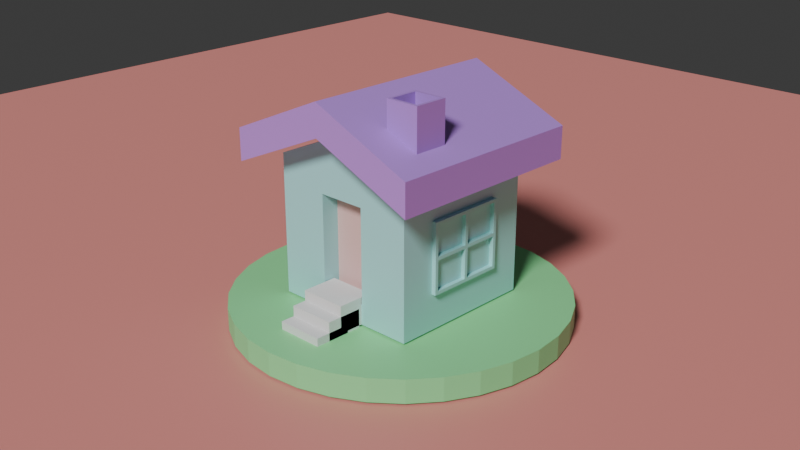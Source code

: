 # Source: house.blend  (saved by Blender 4.4.32; exported with 4.5.12 LTS)
import bpy
from mathutils import Matrix  # noqa: F401  (used for matrix-valued properties, if any)

bpy.ops.wm.read_factory_settings(use_empty=True)
scene = bpy.context.scene
scene.name = 'Scene'

# ---- collections
col_collection = bpy.data.collections.new('Collection'); scene.collection.children.link(col_collection)

# ---- materials (node trees are filled in below, after node groups)
mat_body = bpy.data.materials.new('body')
mat_body.alpha_threshold = 0.0
mat_body.roughness = 0.5
mat_body.line_color = (0.0, 0.0, 0.0, 1.0)
mat_door = bpy.data.materials.new('door')
mat_roof = bpy.data.materials.new('roof')
mat_floor = bpy.data.materials.new('floor')
mat_base = bpy.data.materials.new('base')

# ---- material node trees
mat_body.use_nodes = True; mat_body.node_tree.nodes.clear()
_N = mat_body.node_tree.nodes; _L = mat_body.node_tree.links
n0 = _N.new('ShaderNodeOutputMaterial'); n0.name = 'Material Output'; n0.location = (300, 300)
n1 = _N.new('ShaderNodeBsdfPrincipled'); n1.name = 'Principled BSDF'; n1.location = (10, 300)
n1.inputs[0].default_value = (0.3817, 0.8001, 0.8001, 1.0)
n1.inputs[3].default_value = 1.45
_L.new(n1.outputs[0], n0.inputs[0])
n0.is_active_output = True
mat_door.use_nodes = True; mat_door.node_tree.nodes.clear()
_N = mat_door.node_tree.nodes; _L = mat_door.node_tree.links
n0 = _N.new('ShaderNodeBsdfPrincipled'); n0.name = 'Principled BSDF'; n0.location = (10, 300)
n0.inputs[0].default_value = (0.8001, 0.5032, 0.4839, 1.0)
n1 = _N.new('ShaderNodeOutputMaterial'); n1.name = 'Material Output'; n1.location = (300, 300)
_L.new(n0.outputs[0], n1.inputs[0])
n1.is_active_output = True
mat_roof.use_nodes = True; mat_roof.node_tree.nodes.clear()
_N = mat_roof.node_tree.nodes; _L = mat_roof.node_tree.links
n0 = _N.new('ShaderNodeBsdfPrincipled'); n0.name = 'Principled BSDF'; n0.location = (10, 300)
n0.inputs[0].default_value = (0.5038, 0.2566, 0.8002, 1.0)
n1 = _N.new('ShaderNodeOutputMaterial'); n1.name = 'Material Output'; n1.location = (300, 300)
_L.new(n0.outputs[0], n1.inputs[0])
n1.is_active_output = True
mat_floor.use_nodes = True; mat_floor.node_tree.nodes.clear()
_N = mat_floor.node_tree.nodes; _L = mat_floor.node_tree.links
n0 = _N.new('ShaderNodeBsdfPrincipled'); n0.name = 'Principled BSDF'; n0.location = (10, 300)
n0.inputs[0].default_value = (0.2674, 0.8002, 0.3361, 1.0)
n1 = _N.new('ShaderNodeOutputMaterial'); n1.name = 'Material Output'; n1.location = (300, 300)
_L.new(n0.outputs[0], n1.inputs[0])
n1.is_active_output = True
mat_base.use_nodes = True; mat_base.node_tree.nodes.clear()
_N = mat_base.node_tree.nodes; _L = mat_base.node_tree.links
n0 = _N.new('ShaderNodeBsdfPrincipled'); n0.name = 'Principled BSDF'; n0.location = (10, 300)
n0.inputs[0].default_value = (0.8002, 0.283, 0.2559, 1.0)
n1 = _N.new('ShaderNodeOutputMaterial'); n1.name = 'Material Output'; n1.location = (300, 300)
_L.new(n0.outputs[0], n1.inputs[0])
n1.is_active_output = True

# ---- world
world_world = bpy.data.worlds.new('World'); scene.world = world_world
world_world.use_nodes = True; world_world.node_tree.nodes.clear()
_N = world_world.node_tree.nodes; _L = world_world.node_tree.links
n0 = _N.new('ShaderNodeOutputWorld'); n0.name = 'World Output'; n0.location = (300, 300)
n1 = _N.new('ShaderNodeBackground'); n1.name = 'Background'; n1.location = (10, 300)
n1.inputs[0].default_value = (0.05088, 0.05088, 0.05088, 1.0)
_L.new(n1.outputs[0], n0.inputs[0])
n0.is_active_output = True
world_world.color = (0.05088, 0.05088, 0.05088)
world_world.sun_shadow_jitter_overblur = 0.0

# ---- cameras
cam_camera = bpy.data.cameras.new('Camera')
cam_camera.clip_end = 100.0
cam_camera.ortho_scale = 7.314

# ---- lights
light_light = bpy.data.lights.new('Light', 'SUN')
light_light.angle = 0.1993
light_light.energy = 3.0
light_light.shadow_soft_size = 0.1
light_light.shadow_cascade_max_distance = 1000.0

# ---- meshes
me_cube = bpy.data.meshes.new('Cube')
me_cube.from_pydata([(1.0, 1.0, 0.8404), (0.3197, -1.0, 0.4872), (0.3197, -1.0, -0.7382), (-1.0, 1.0, 0.8404), (-1.0, 1.0, -1.0), (-0.3197, -1.0, 0.4872), (-0.3197, -1.0, -0.7382), (-1.0, -1.0, -1.0), (-1.0, -1.0, 0.8404), (1.0, -1.0, 0.8404), (-0.3197, -0.7656, -0.7382), (-0.3197, -0.7656, 0.4872), (0.3197, -0.7656, 0.4872), (0.3197, -0.7656, -0.7382), (0.0, 1.0, -1.0), (0.0, -1.0, 1.274), (0.0, -1.0, -1.0), (0.0, 1.0, 1.274), (0.0, -1.0, 0.4872), (0.0, -1.0, -0.7382), (0.0, -0.7656, 0.4872), (0.0, -0.7656, -0.7382), (1.0, 1.0, -1.0), (1.0, -1.0, -1.0), (1.0, 0.4922, -0.4922), (1.0, 0.5349, -0.5349), (1.0, -0.4922, -0.4922), (1.0, -0.5349, -0.5349), (1.0, 0.4922, 0.3326), (1.0, 0.5349, 0.3753), (1.0, -0.4922, 0.3326), (1.0, -0.5349, 0.3753), (1.0, -0.02135, 0.3326), (1.0, 0.02135, 0.3326), (1.0, 0.0, 0.3753), (1.0, 0.4922, -0.1012), (1.0, 0.5349, -0.07982), (1.0, 0.4922, -0.05848), (1.0, -0.4922, -0.1012), (1.0, -0.4922, -0.05848), (1.0, -0.5349, -0.07982), (1.0, 0.02135, -0.4922), (1.0, -0.02135, -0.4922), (1.0, 0.0, -0.5349), (1.0, -0.02135, -0.05848), (1.0, -0.02135, -0.1012), (1.0, 0.02135, -0.1012), (1.0, 0.02135, -0.05848)], [], [(19, 2, 13, 21), (7, 8, 3, 4), (14, 22, 23, 16), (14, 17, 0, 22), (6, 5, 8, 7), (1, 2, 23, 9), (18, 1, 9, 15), (19, 6, 7, 16), (21, 20, 11, 10), (2, 1, 12, 13), (18, 5, 11, 20), (5, 6, 10, 11), (1, 18, 20, 12), (13, 12, 20, 21), (2, 19, 16, 23), (5, 18, 15, 8), (4, 3, 17, 14), (4, 14, 16, 7), (6, 19, 21, 10), (42, 45, 38, 26), (31, 34, 29, 0, 9), (37, 28, 33, 47), (29, 36, 25, 22, 0), (27, 40, 31, 9, 23), (25, 43, 27, 23, 22), (44, 32, 30, 39), (24, 35, 46, 41)])
me_cube.polygons.foreach_set('material_index', [0, 0, 0, 0, 0, 0, 0, 0, 1, 0, 0, 0, 0, 1, 0, 0, 0, 0, 0, 0, 0, 0, 0, 0, 0, 0, 0])
_uv = me_cube.uv_layers.new(name='UVMap')
_uv.uv.foreach_set('vector', [0.4358, 0.875, 0.4358, 0.8108, 0.4358, 0.8108, 0.4358, 0.875, 0.375, 0.0, 0.625, 0.0, 0.625, 0.25, 0.375, 0.25, 0.25, 0.5, 0.375, 0.5, 0.375, 0.75, 0.25, 0.75, 0.375, 0.375, 0.625, 0.375, 0.625, 0.5, 0.375, 0.5, 0.4358, 0.9392, 0.5642, 0.9392, 0.625, 1.0, 0.375, 1.0, 0.5642, 0.8108, 0.4358, 0.8108, 0.375, 0.75, 0.625, 0.75, 0.5642, 0.875, 0.5642, 0.8108, 0.625, 0.75, 0.625, 0.875, 0.4358, 0.875, 0.4358, 0.9392, 0.375, 1.0, 0.375, 0.875, 0.4358, 0.875, 0.5642, 0.875, 0.5642, 0.9392, 0.4358, 0.9392, 0.4358, 0.8108, 0.5642, 0.8108, 0.5642, 0.8108, 0.4358, 0.8108, 0.5642, 0.875, 0.5642, 0.9392, 0.5642, 0.9392, 0.5642, 0.875, 0.5642, 0.9392, 0.4358, 0.9392, 0.4358, 0.9392, 0.5642, 0.9392, 0.5642, 0.8108, 0.5642, 0.875, 0.5642, 0.875, 0.5642, 0.8108, 0.4358, 0.8108, 0.5642, 0.8108, 0.5642, 0.875, 0.4358, 0.875, 0.4358, 0.8108, 0.4358, 0.875, 0.375, 0.875, 0.375, 0.75, 0.5642, 0.9392, 0.5642, 0.875, 0.625, 0.875, 0.625, 1.0, 0.375, 0.25, 0.625, 0.25, 0.625, 0.375, 0.375, 0.375, 0.125, 0.5, 0.25, 0.5, 0.25, 0.75, 0.125, 0.75, 0.4358, 0.9392, 0.4358, 0.875, 0.4358, 0.875, 0.4358, 0.9392, 0.444, 0.6277, 0.4971, 0.6277, 0.4971, 0.6865, 0.444, 0.6865, 0.5618, 0.6919, 0.5618, 0.625, 0.5618, 0.5581, 0.625, 0.5, 0.625, 0.75, 0.5029, 0.5635, 0.556, 0.5635, 0.556, 0.6223, 0.5029, 0.6223, 0.5618, 0.5581, 0.5, 0.5581, 0.4382, 0.5581, 0.375, 0.5, 0.625, 0.5, 0.4382, 0.6919, 0.5, 0.6919, 0.5618, 0.6919, 0.625, 0.75, 0.375, 0.75, 0.4382, 0.5581, 0.4382, 0.625, 0.4382, 0.6919, 0.375, 0.75, 0.375, 0.5, 0.5029, 0.6277, 0.556, 0.6277, 0.556, 0.6865, 0.5029, 0.6865, 0.444, 0.5635, 0.4971, 0.5635, 0.4971, 0.6223, 0.444, 0.6223])
me_cube.materials.append(mat_body)
me_cube.materials.append(mat_door)
me_cube.use_mirror_vertex_groups = False
me_cube.update()
me_cube_001 = bpy.data.meshes.new('Cube.001')
me_cube_001.from_pydata([(1.357, 1.357, 0.7333), (-1.357, 1.357, 0.7333), (-1.357, -1.357, 0.7333), (1.357, -1.357, 0.7333), (0.0, -1.357, 1.322), (0.0, 1.357, 1.322), (0.0, -1.357, 1.743), (-1.357, -1.357, 1.155), (1.357, 1.357, 1.155), (1.357, -1.357, 1.155), (-1.357, 1.357, 1.155), (0.0, 1.357, 1.743)], [], [(5, 4, 2, 1), (0, 3, 4, 5), (11, 10, 7, 6), (8, 11, 6, 9), (3, 0, 8, 9), (4, 3, 9, 6), (1, 2, 7, 10), (2, 4, 6, 7), (5, 1, 10, 11), (0, 5, 11, 8)])
_uv = me_cube_001.uv_layers.new(name='UVMap')
_uv.uv.foreach_set('vector', [0.75, 0.5, 0.75, 0.75, 0.875, 0.75, 0.875, 0.5, 0.625, 0.5, 0.625, 0.75, 0.75, 0.75, 0.75, 0.5, 0.75, 0.5, 0.875, 0.5, 0.875, 0.75, 0.75, 0.75, 0.625, 0.5, 0.75, 0.5, 0.75, 0.75, 0.625, 0.75, 0.625, 0.75, 0.625, 0.5, 0.625, 0.5, 0.625, 0.75, 0.75, 0.75, 0.625, 0.75, 0.625, 0.75, 0.75, 0.75, 0.875, 0.5, 0.875, 0.75, 0.875, 0.75, 0.875, 0.5, 0.875, 0.75, 0.75, 0.75, 0.75, 0.75, 0.875, 0.75, 0.75, 0.5, 0.875, 0.5, 0.875, 0.5, 0.75, 0.5, 0.625, 0.5, 0.75, 0.5, 0.75, 0.5, 0.625, 0.5])
me_cube_001.materials.append(mat_roof)
me_cube_001.use_mirror_vertex_groups = False
me_cube_001.update()
me_cube_002 = bpy.data.meshes.new('Cube.002')
me_cube_002.from_pydata([(1.0, 0.4922, -0.4922), (1.0, 0.5349, -0.5349), (1.0, -0.4922, -0.4922), (1.0, -0.5349, -0.5349), (1.0, 0.4922, 0.3326), (1.0, 0.5349, 0.3753), (1.0, -0.4922, 0.3326), (1.0, -0.5349, 0.3753), (1.0, -0.02135, 0.3326), (1.0, 0.02135, 0.3326), (1.0, 0.0, 0.3753), (1.0, 0.4922, -0.1012), (1.0, 0.5349, -0.07982), (1.0, 0.4922, -0.05848), (1.0, -0.4922, -0.1012), (1.0, -0.4922, -0.05848), (1.0, -0.5349, -0.07982), (1.0, 0.02135, -0.4922), (1.0, -0.02135, -0.4922), (1.0, 0.0, -0.5349), (1.0, -0.02135, -0.05848), (1.0, -0.02135, -0.1012), (1.0, 0.02135, -0.1012), (1.0, 0.02135, -0.05848), (1.056, 0.0, 0.3753), (1.056, -0.02135, 0.3326), (1.056, 0.02135, 0.3326), (1.056, 0.4922, -0.05848), (1.056, 0.4922, -0.1012), (1.056, 0.5349, -0.07982), (1.056, -0.5349, -0.07982), (1.056, -0.4922, -0.1012), (1.056, -0.4922, -0.05848), (1.056, 0.0, -0.5349), (1.056, 0.02135, -0.4922), (1.056, -0.02135, -0.4922), (1.056, 0.02135, -0.05848), (1.056, -0.02135, -0.05848), (1.056, -0.02135, -0.1012), (1.056, 0.02135, -0.1012), (1.056, -0.5349, 0.3753), (1.056, -0.4922, 0.3326), (1.056, 0.4922, -0.4922), (1.056, 0.5349, -0.5349), (1.056, -0.5349, -0.5349), (1.056, -0.4922, -0.4922), (1.056, 0.4922, 0.3326), (1.056, 0.5349, 0.3753)], [], [(8, 10, 9), (11, 13, 12), (14, 16, 15), (17, 19, 18), (20, 23, 22, 21), (10, 8, 6, 7), (11, 12, 1, 0), (16, 14, 2, 3), (19, 17, 0, 1), (5, 4, 9, 10), (4, 5, 12, 13), (7, 6, 15, 16), (3, 2, 18, 19), (20, 21, 14, 15), (13, 11, 22, 23), (21, 22, 17, 18), (8, 9, 23, 20), (25, 26, 24), (28, 29, 27), (31, 32, 30), (34, 35, 33), (37, 38, 39, 36), (24, 40, 41, 25), (28, 42, 43, 29), (30, 44, 45, 31), (33, 43, 42, 34), (47, 24, 26, 46), (46, 27, 29, 47), (40, 30, 32, 41), (44, 33, 35, 45), (37, 32, 31, 38), (27, 36, 39, 28), (38, 35, 34, 39), (25, 37, 36, 26), (17, 22, 39, 34), (11, 0, 42, 28), (3, 19, 33, 44), (8, 20, 37, 25), (18, 2, 45, 35), (5, 10, 24, 47), (23, 9, 26, 36), (1, 12, 29, 43), (20, 15, 32, 37), (9, 4, 46, 26), (16, 3, 44, 30), (14, 21, 38, 31), (4, 13, 27, 46), (13, 23, 36, 27), (10, 7, 40, 24), (12, 5, 47, 29), (2, 14, 31, 45), (22, 11, 28, 39), (7, 16, 30, 40), (19, 1, 43, 33), (21, 18, 35, 38), (6, 8, 25, 41), (15, 6, 41, 32), (0, 17, 34, 42)])
_uv = me_cube_002.uv_layers.new(name='UVMap')
_uv.uv.foreach_set('vector', [0.556, 0.6277, 0.5618, 0.625, 0.556, 0.6223, 0.4971, 0.5635, 0.5029, 0.5635, 0.5, 0.5581, 0.4971, 0.6865, 0.5, 0.6919, 0.5029, 0.6865, 0.444, 0.6223, 0.4382, 0.625, 0.444, 0.6277, 0.5029, 0.6277, 0.5029, 0.6223, 0.4971, 0.6223, 0.4971, 0.6277, 0.5618, 0.625, 0.556, 0.6277, 0.556, 0.6865, 0.5618, 0.6919, 0.4971, 0.5635, 0.5, 0.5581, 0.4382, 0.5581, 0.444, 0.5635, 0.5, 0.6919, 0.4971, 0.6865, 0.444, 0.6865, 0.4382, 0.6919, 0.4382, 0.625, 0.444, 0.6223, 0.444, 0.5635, 0.4382, 0.5581, 0.5618, 0.5581, 0.556, 0.5635, 0.556, 0.6223, 0.5618, 0.625, 0.556, 0.5635, 0.5618, 0.5581, 0.5, 0.5581, 0.5029, 0.5635, 0.5618, 0.6919, 0.556, 0.6865, 0.5029, 0.6865, 0.5, 0.6919, 0.4382, 0.6919, 0.444, 0.6865, 0.444, 0.6277, 0.4382, 0.625, 0.5029, 0.6277, 0.4971, 0.6277, 0.4971, 0.6865, 0.5029, 0.6865, 0.5029, 0.5635, 0.4971, 0.5635, 0.4971, 0.6223, 0.5029, 0.6223, 0.4971, 0.6277, 0.4971, 0.6223, 0.444, 0.6223, 0.444, 0.6277, 0.556, 0.6277, 0.556, 0.6223, 0.5029, 0.6223, 0.5029, 0.6277, 0.556, 0.6277, 0.556, 0.6223, 0.5618, 0.625, 0.4971, 0.5635, 0.5, 0.5581, 0.5029, 0.5635, 0.4971, 0.6865, 0.5029, 0.6865, 0.5, 0.6919, 0.444, 0.6223, 0.444, 0.6277, 0.4382, 0.625, 0.5029, 0.6277, 0.4971, 0.6277, 0.4971, 0.6223, 0.5029, 0.6223, 0.5618, 0.625, 0.5618, 0.6919, 0.556, 0.6865, 0.556, 0.6277, 0.4971, 0.5635, 0.444, 0.5635, 0.4382, 0.5581, 0.5, 0.5581, 0.5, 0.6919, 0.4382, 0.6919, 0.444, 0.6865, 0.4971, 0.6865, 0.4382, 0.625, 0.4382, 0.5581, 0.444, 0.5635, 0.444, 0.6223, 0.5618, 0.5581, 0.5618, 0.625, 0.556, 0.6223, 0.556, 0.5635, 0.556, 0.5635, 0.5029, 0.5635, 0.5, 0.5581, 0.5618, 0.5581, 0.5618, 0.6919, 0.5, 0.6919, 0.5029, 0.6865, 0.556, 0.6865, 0.4382, 0.6919, 0.4382, 0.625, 0.444, 0.6277, 0.444, 0.6865, 0.5029, 0.6277, 0.5029, 0.6865, 0.4971, 0.6865, 0.4971, 0.6277, 0.5029, 0.5635, 0.5029, 0.6223, 0.4971, 0.6223, 0.4971, 0.5635, 0.4971, 0.6277, 0.444, 0.6277, 0.444, 0.6223, 0.4971, 0.6223, 0.556, 0.6277, 0.5029, 0.6277, 0.5029, 0.6223, 0.556, 0.6223, 0.444, 0.6223, 0.4971, 0.6223, 0.4971, 0.6223, 0.444, 0.6223, 0.4971, 0.5635, 0.444, 0.5635, 0.444, 0.5635, 0.4971, 0.5635, 0.4382, 0.6919, 0.4382, 0.625, 0.4382, 0.625, 0.4382, 0.6919, 0.556, 0.6277, 0.5029, 0.6277, 0.5029, 0.6277, 0.556, 0.6277, 0.444, 0.6277, 0.444, 0.6865, 0.444, 0.6865, 0.444, 0.6277, 0.5618, 0.5581, 0.5618, 0.625, 0.5618, 0.625, 0.5618, 0.5581, 0.5029, 0.6223, 0.556, 0.6223, 0.556, 0.6223, 0.5029, 0.6223, 0.4382, 0.5581, 0.5, 0.5581, 0.5, 0.5581, 0.4382, 0.5581, 0.5029, 0.6277, 0.5029, 0.6865, 0.5029, 0.6865, 0.5029, 0.6277, 0.556, 0.6223, 0.556, 0.5635, 0.556, 0.5635, 0.556, 0.6223, 0.5, 0.6919, 0.4382, 0.6919, 0.4382, 0.6919, 0.5, 0.6919, 0.4971, 0.6865, 0.4971, 0.6277, 0.4971, 0.6277, 0.4971, 0.6865, 0.556, 0.5635, 0.5029, 0.5635, 0.5029, 0.5635, 0.556, 0.5635, 0.5029, 0.5635, 0.5029, 0.6223, 0.5029, 0.6223, 0.5029, 0.5635, 0.5618, 0.625, 0.5618, 0.6919, 0.5618, 0.6919, 0.5618, 0.625, 0.5, 0.5581, 0.5618, 0.5581, 0.5618, 0.5581, 0.5, 0.5581, 0.444, 0.6865, 0.4971, 0.6865, 0.4971, 0.6865, 0.444, 0.6865, 0.4971, 0.6223, 0.4971, 0.5635, 0.4971, 0.5635, 0.4971, 0.6223, 0.5618, 0.6919, 0.5, 0.6919, 0.5, 0.6919, 0.5618, 0.6919, 0.4382, 0.625, 0.4382, 0.5581, 0.4382, 0.5581, 0.4382, 0.625, 0.4971, 0.6277, 0.444, 0.6277, 0.444, 0.6277, 0.4971, 0.6277, 0.556, 0.6865, 0.556, 0.6277, 0.556, 0.6277, 0.556, 0.6865, 0.5029, 0.6865, 0.556, 0.6865, 0.556, 0.6865, 0.5029, 0.6865, 0.444, 0.5635, 0.444, 0.6223, 0.444, 0.6223, 0.444, 0.5635])
me_cube_002.materials.append(mat_body)
me_cube_002.use_mirror_vertex_groups = False
me_cube_002.update()
me_cube_003 = bpy.data.meshes.new('Cube.003')
me_cube_003.from_pydata([(1.041, -0.4776, 0.1686), (1.079, -0.4389, -0.4706), (1.041, -0.848, 0.1686), (1.079, -0.8867, -0.4706), (0.6702, -0.4776, 0.1686), (0.6315, -0.4389, -0.4706), (0.6702, -0.848, 0.1686), (0.6315, -0.8867, -0.4706), (1.079, -0.8867, 0.1686), (1.079, -0.4389, 0.1686), (0.6315, -0.8867, 0.1686), (0.6315, -0.4389, 0.1686), (1.041, -0.848, -0.5325), (1.041, -0.4776, -0.5325), (0.6702, -0.848, -0.5325), (0.6702, -0.4776, -0.5325)], [], [(9, 1, 3, 8), (8, 3, 7, 10), (10, 7, 5, 11), (11, 5, 1, 9), (4, 0, 13, 15), (7, 3, 1, 5), (2, 0, 9, 8), (6, 2, 8, 10), (4, 6, 10, 11), (0, 4, 11, 9), (12, 14, 15, 13), (2, 6, 14, 12), (6, 4, 15, 14), (0, 2, 12, 13)])
_uv = me_cube_003.uv_layers.new(name='UVMap')
_uv.uv.foreach_set('vector', [0.375, 0.0, 0.625, 0.0, 0.625, 0.25, 0.375, 0.25, 0.375, 0.25, 0.625, 0.25, 0.625, 0.5, 0.375, 0.5, 0.375, 0.5, 0.625, 0.5, 0.625, 0.75, 0.375, 0.75, 0.375, 0.75, 0.625, 0.75, 0.625, 1.0, 0.375, 1.0, 0.3534, 0.7284, 0.1466, 0.7284, 0.1466, 0.7284, 0.3534, 0.7284, 0.625, 0.5, 0.875, 0.5, 0.875, 0.75, 0.625, 0.75, 0.1466, 0.5216, 0.1466, 0.7284, 0.125, 0.75, 0.125, 0.5, 0.3534, 0.5216, 0.1466, 0.5216, 0.125, 0.5, 0.375, 0.5, 0.3534, 0.7284, 0.3534, 0.5216, 0.375, 0.5, 0.375, 0.75, 0.1466, 0.7284, 0.3534, 0.7284, 0.375, 0.75, 0.125, 0.75, 0.1466, 0.5216, 0.3534, 0.5216, 0.3534, 0.7284, 0.1466, 0.7284, 0.1466, 0.5216, 0.3534, 0.5216, 0.3534, 0.5216, 0.1466, 0.5216, 0.3534, 0.5216, 0.3534, 0.7284, 0.3534, 0.7284, 0.3534, 0.5216, 0.1466, 0.7284, 0.1466, 0.5216, 0.1466, 0.5216, 0.1466, 0.7284])
me_cube_003.materials.append(mat_roof)
me_cube_003.update()
me_circle = bpy.data.meshes.new('Circle')
me_circle.from_pydata([(1.422e-08, 2.175, 1.4e-07), (-0.4243, 2.133, 1.4e-07), (-0.8322, 2.009, 1.4e-07), (-1.208, 1.808, 1.4e-07), (-1.538, 1.538, 1.4e-07), (-1.808, 1.208, 1.4e-07), (-2.009, 0.8322, 1.4e-07), (-2.133, 0.4243, 1.4e-07), (-2.175, -1.75e-08, 1.4e-07), (-2.133, -0.4243, 1.4e-07), (-2.009, -0.8322, 1.4e-07), (-1.808, -1.208, 1.4e-07), (-1.538, -1.538, 1.4e-07), (-1.208, -1.808, 1.4e-07), (-0.8322, -2.009, 1.4e-07), (-0.4243, -2.133, 1.4e-07), (1.422e-08, -2.175, 1.4e-07), (0.4243, -2.133, 1.4e-07), (0.8322, -2.009, 1.4e-07), (1.208, -1.808, 1.4e-07), (1.538, -1.538, 1.4e-07), (1.808, -1.208, 1.4e-07), (2.009, -0.8322, 1.4e-07), (2.133, -0.4243, 1.4e-07), (2.175, -1.75e-08, 1.4e-07), (2.133, 0.4243, 1.4e-07), (2.009, 0.8322, 1.4e-07), (1.808, 1.208, 1.4e-07), (1.538, 1.538, 1.4e-07), (1.208, 1.808, 1.4e-07), (0.8322, 2.009, 1.4e-07), (0.4243, 2.133, 1.4e-07), (-0.4243, 2.133, -0.3055), (1.422e-08, 2.175, -0.3055), (-0.8322, 2.009, -0.3055), (-1.208, 1.808, -0.3055), (-1.538, 1.538, -0.3055), (-1.808, 1.208, -0.3055), (-2.009, 0.8322, -0.3055), (-2.133, 0.4243, -0.3055), (-2.175, -1.75e-08, -0.3055), (-2.133, -0.4243, -0.3055), (-2.009, -0.8322, -0.3055), (-1.808, -1.208, -0.3055), (-1.538, -1.538, -0.3055), (-1.208, -1.808, -0.3055), (-0.8322, -2.009, -0.3055), (-0.4243, -2.133, -0.3055), (1.422e-08, -2.175, -0.3055), (0.4243, -2.133, -0.3055), (0.8322, -2.009, -0.3055), (1.208, -1.808, -0.3055), (1.538, -1.538, -0.3055), (1.808, -1.208, -0.3055), (2.009, -0.8322, -0.3055), (2.133, -0.4243, -0.3055), (2.175, -1.75e-08, -0.3055), (2.133, 0.4243, -0.3055), (2.009, 0.8322, -0.3055), (1.808, 1.208, -0.3055), (1.538, 1.538, -0.3055), (1.208, 1.808, -0.3055), (0.8322, 2.009, -0.3055), (0.4243, 2.133, -0.3055)], [], [(1, 2, 3, 4, 5, 6, 7, 8, 9, 10, 11, 12, 13, 14, 15, 16, 17, 18, 19, 20, 21, 22, 23, 24, 25, 26, 27, 28, 29, 30, 31, 0), (32, 33, 63, 62, 61, 60, 59, 58, 57, 56, 55, 54, 53, 52, 51, 50, 49, 48, 47, 46, 45, 44, 43, 42, 41, 40, 39, 38, 37, 36, 35, 34), (25, 24, 56, 57), (12, 11, 43, 44), (26, 25, 57, 58), (13, 12, 44, 45), (27, 26, 58, 59), (14, 13, 45, 46), (1, 0, 33, 32), (28, 27, 59, 60), (15, 14, 46, 47), (2, 1, 32, 34), (29, 28, 60, 61), (16, 15, 47, 48), (3, 2, 34, 35), (30, 29, 61, 62), (17, 16, 48, 49), (4, 3, 35, 36), (31, 30, 62, 63), (18, 17, 49, 50), (5, 4, 36, 37), (0, 31, 63, 33), (19, 18, 50, 51), (6, 5, 37, 38), (20, 19, 51, 52), (7, 6, 38, 39), (21, 20, 52, 53), (8, 7, 39, 40), (22, 21, 53, 54), (9, 8, 40, 41), (23, 22, 54, 55), (10, 9, 41, 42), (24, 23, 55, 56), (11, 10, 42, 43)])
_uv = me_circle.uv_layers.new(name='UVMap')
_uv.uv.foreach_set('vector', [0.0, 0.0, 0.0, 0.0, 0.0, 0.0, 0.0, 0.0, 0.0, 0.0, 0.0, 0.0, 0.0, 0.0, 0.0, 0.0, 0.0, 0.0, 0.0, 0.0, 0.0, 0.0, 0.0, 0.0, 0.0, 0.0, 0.0, 0.0, 0.0, 0.0, 0.0, 0.0, 0.0, 0.0, 0.0, 0.0, 0.0, 0.0, 0.0, 0.0, 0.0, 0.0, 0.0, 0.0, 0.0, 0.0, 0.0, 0.0, 0.0, 0.0, 0.0, 0.0, 0.0, 0.0, 0.0, 0.0, 0.0, 0.0, 0.0, 0.0, 0.0, 0.0, 0.0, 0.0, 0.0, 0.0, 0.0, 0.0, 0.0, 0.0, 0.0, 0.0, 0.0, 0.0, 0.0, 0.0, 0.0, 0.0, 0.0, 0.0, 0.0, 0.0, 0.0, 0.0, 0.0, 0.0, 0.0, 0.0, 0.0, 0.0, 0.0, 0.0, 0.0, 0.0, 0.0, 0.0, 0.0, 0.0, 0.0, 0.0, 0.0, 0.0, 0.0, 0.0, 0.0, 0.0, 0.0, 0.0, 0.0, 0.0, 0.0, 0.0, 0.0, 0.0, 0.0, 0.0, 0.0, 0.0, 0.0, 0.0, 0.0, 0.0, 0.0, 0.0, 0.0, 0.0, 0.0, 0.0, 0.0, 0.0, 0.0, 0.0, 0.0, 0.0, 0.0, 0.0, 0.0, 0.0, 0.0, 0.0, 0.0, 0.0, 0.0, 0.0, 0.0, 0.0, 0.0, 0.0, 0.0, 0.0, 0.0, 0.0, 0.0, 0.0, 0.0, 0.0, 0.0, 0.0, 0.0, 0.0, 0.0, 0.0, 0.0, 0.0, 0.0, 0.0, 0.0, 0.0, 0.0, 0.0, 0.0, 0.0, 0.0, 0.0, 0.0, 0.0, 0.0, 0.0, 0.0, 0.0, 0.0, 0.0, 0.0, 0.0, 0.0, 0.0, 0.0, 0.0, 0.0, 0.0, 0.0, 0.0, 0.0, 0.0, 0.0, 0.0, 0.0, 0.0, 0.0, 0.0, 0.0, 0.0, 0.0, 0.0, 0.0, 0.0, 0.0, 0.0, 0.0, 0.0, 0.0, 0.0, 0.0, 0.0, 0.0, 0.0, 0.0, 0.0, 0.0, 0.0, 0.0, 0.0, 0.0, 0.0, 0.0, 0.0, 0.0, 0.0, 0.0, 0.0, 0.0, 0.0, 0.0, 0.0, 0.0, 0.0, 0.0, 0.0, 0.0, 0.0, 0.0, 0.0, 0.0, 0.0, 0.0, 0.0, 0.0, 0.0, 0.0, 0.0, 0.0, 0.0, 0.0, 0.0, 0.0, 0.0, 0.0, 0.0, 0.0, 0.0, 0.0, 0.0, 0.0, 0.0, 0.0, 0.0, 0.0, 0.0, 0.0, 0.0, 0.0, 0.0, 0.0, 0.0, 0.0, 0.0, 0.0, 0.0, 0.0, 0.0, 0.0, 0.0, 0.0, 0.0, 0.0, 0.0, 0.0, 0.0, 0.0, 0.0, 0.0, 0.0, 0.0, 0.0, 0.0, 0.0, 0.0, 0.0, 0.0, 0.0, 0.0, 0.0, 0.0, 0.0, 0.0, 0.0, 0.0, 0.0, 0.0, 0.0, 0.0, 0.0, 0.0, 0.0, 0.0, 0.0, 0.0, 0.0, 0.0, 0.0, 0.0, 0.0, 0.0, 0.0, 0.0, 0.0, 0.0, 0.0, 0.0, 0.0, 0.0, 0.0, 0.0, 0.0, 0.0, 0.0, 0.0, 0.0, 0.0, 0.0, 0.0, 0.0, 0.0, 0.0, 0.0, 0.0, 0.0, 0.0, 0.0, 0.0, 0.0, 0.0, 0.0, 0.0, 0.0, 0.0, 0.0, 0.0, 0.0, 0.0, 0.0, 0.0, 0.0, 0.0, 0.0, 0.0, 0.0, 0.0, 0.0, 0.0, 0.0, 0.0, 0.0, 0.0, 0.0, 0.0, 0.0, 0.0, 0.0, 0.0, 0.0, 0.0, 0.0, 0.0])
me_circle.materials.append(mat_floor)
me_circle.update()
me_cube_004 = bpy.data.meshes.new('Cube.004')
me_cube_004.from_pydata([(-0.3096, -0.7253, 0.08468), (-0.3096, -0.7253, 0.4402), (-0.3096, -0.2471, 0.08468), (-0.3096, -0.2471, 0.4402), (0.3096, -0.7253, 0.08468), (0.3096, -0.7253, 0.4402), (0.3096, -0.2471, 0.08468), (0.3096, -0.2471, 0.4402)], [], [(0, 1, 3, 2), (2, 3, 7, 6), (6, 7, 5, 4), (4, 5, 1, 0), (2, 6, 4, 0), (7, 3, 1, 5)])
_uv = me_cube_004.uv_layers.new(name='UVMap')
_uv.uv.foreach_set('vector', [0.375, 0.0, 0.625, 0.0, 0.625, 0.25, 0.375, 0.25, 0.375, 0.25, 0.625, 0.25, 0.625, 0.5, 0.375, 0.5, 0.375, 0.5, 0.625, 0.5, 0.625, 0.75, 0.375, 0.75, 0.375, 0.75, 0.625, 0.75, 0.625, 1.0, 0.375, 1.0, 0.125, 0.5, 0.375, 0.5, 0.375, 0.75, 0.125, 0.75, 0.625, 0.5, 0.875, 0.5, 0.875, 0.75, 0.625, 0.75])
me_cube_004.update()
me_plane = bpy.data.meshes.new('Plane')
me_plane.from_pydata([(-13.27, -13.27, -0.2699), (13.27, -13.27, -0.2699), (-13.27, 13.27, -0.2699), (13.27, 13.27, -0.2699)], [], [(0, 1, 3, 2)])
_uv = me_plane.uv_layers.new(name='UVMap')
_uv.uv.foreach_set('vector', [0.0, 0.0, 1.0, 0.0, 1.0, 1.0, 0.0, 1.0])
me_plane.materials.append(mat_base)
me_plane.update()

# ---- objects
ob_cube = bpy.data.objects.new('Cube', me_cube)
ob_light = bpy.data.objects.new('Light', light_light)
ob_camera = bpy.data.objects.new('Camera', cam_camera)
ob_cube_001 = bpy.data.objects.new('Cube.001', me_cube_001)
ob_cube_002 = bpy.data.objects.new('Cube.002', me_cube_002)
ob_cube_003 = bpy.data.objects.new('Cube.003', me_cube_003)
ob_circle = bpy.data.objects.new('Circle', me_circle)
ob_cube_004 = bpy.data.objects.new('Cube.004', me_cube_004)
ob_plane = bpy.data.objects.new('Plane', me_plane)

# ---- transforms, parenting, visibility, modifiers, constraints
ob_cube.location = (0.0, 0.0, 1.082)
ob_cube.lock_rotations_4d = False
ob_cube.empty_display_type = 'ARROWS'
ob_cube.lineart.crease_threshold = 0.0
ob_light.location = (1.355, -5.35, 5.82)
ob_light.rotation_euler = (0.1819, -0.8392, 1.718)
ob_light.lock_rotations_4d = False
ob_light.empty_display_type = 'ARROWS'
ob_light.color = (0.0, 0.0, 0.0, 0.0)
ob_light.lineart.crease_threshold = 0.0
ob_camera.location = (8.75, -9.119, 6.192)
ob_camera.rotation_euler = (1.179, -1.68e-08, 0.7661)
ob_camera.lock_rotations_4d = False
ob_camera.empty_display_type = 'ARROWS'
ob_camera.color = (0.0, 0.0, 0.0, 0.0)
ob_camera.display_type = 'WIRE'
ob_camera.lineart.crease_threshold = 0.0
ob_cube_001.location = (0.0, 0.0, 1.082)
ob_cube_001.lock_rotations_4d = False
ob_cube_001.empty_display_type = 'ARROWS'
ob_cube_001.lineart.crease_threshold = 0.0
ob_cube_002.location = (0.0, 0.0, 1.082)
ob_cube_002.lock_rotations_4d = False
ob_cube_002.empty_display_type = 'ARROWS'
ob_cube_002.lineart.crease_threshold = 0.0
ob_cube_003.location = (0.0, 0.0, 2.723)
ob_circle.location = (0.0, 0.0, 0.05971)
ob_cube_004.location = (0.0, -0.6066, 0.0)
_m = ob_cube_004.modifiers.new('Array', 'ARRAY')
_m.count = 3
_m.use_constant_offset = True
_m.constant_offset_displace = (0.0, -0.09, 0.04)
_m.relative_offset_displace = (0.0, -0.2, -0.5)
ob_plane.location = (0.0, 0.0, 0.0)

# ---- collection membership
col_collection.objects.link(ob_cube)
col_collection.objects.link(ob_light)
col_collection.objects.link(ob_camera)
col_collection.objects.link(ob_cube_001)
col_collection.objects.link(ob_cube_002)
col_collection.objects.link(ob_cube_003)
col_collection.objects.link(ob_circle)
col_collection.objects.link(ob_cube_004)
col_collection.objects.link(ob_plane)

# ---- scene / render settings (as saved in the file)
scene.camera = ob_camera
scene.frame_start = 1; scene.frame_end = 250; scene.frame_set(1)
scene.render.engine = 'BLENDER_EEVEE_NEXT'
scene.eevee.use_raytracing = True
bpy.context.view_layer.update()
